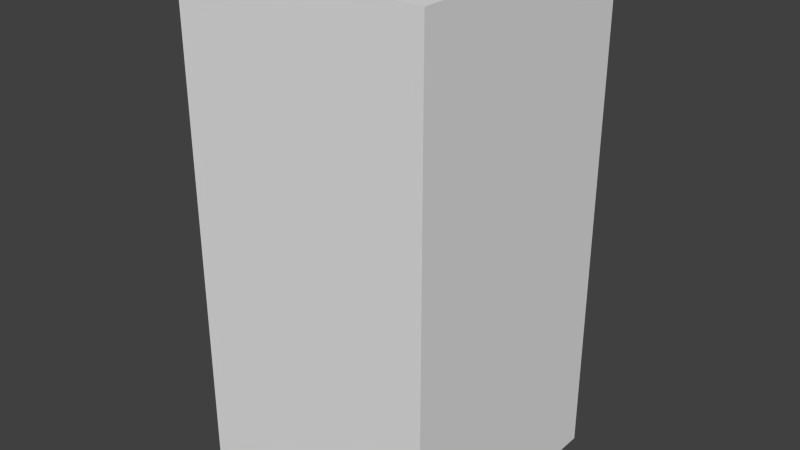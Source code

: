 # Source: yellowStopOne.blend  (saved by Blender 2.68.0; exported with 4.5.12 LTS)
import bpy
from mathutils import Matrix  # noqa: F401  (used for matrix-valued properties, if any)

bpy.ops.wm.read_factory_settings(use_empty=True)
scene = bpy.context.scene
scene.name = 'Scene'

# ---- collections
col_collection_1 = bpy.data.collections.new('Collection 1'); scene.collection.children.link(col_collection_1)

# ---- world
world_world = bpy.data.worlds.new('World'); scene.world = world_world
world_world.color = (0.05088, 0.05088, 0.05088)
world_world.use_sun_shadow = False
world_world.sun_shadow_jitter_overblur = 0.0
world_world.cycles.sampling_method = 'MANUAL'
world_world.cycles.sample_map_resolution = 256

# ---- meshes
me_yellowstopone = bpy.data.meshes.new('yellowStopOne')
me_yellowstopone.from_pydata([(-0.5, -0.5, -1.0), (-0.5, 0.5, -1.0), (0.5, 0.5, -1.0), (0.5, -0.5, -1.0), (-0.5, -0.5, 1.0), (-0.5, 0.5, 1.0), (0.5, 0.5, 1.0), (0.5, -0.5, 1.0)], [], [(4, 5, 1, 0), (5, 6, 2, 1), (6, 7, 3, 2), (7, 4, 0, 3), (0, 1, 2, 3), (7, 6, 5, 4)])
me_yellowstopone.use_remesh_preserve_volume = False
me_yellowstopone.use_remesh_preserve_attributes = False
me_yellowstopone.use_mirror_vertex_groups = False
me_yellowstopone.update()

# ---- objects
ob_yellowstopone = bpy.data.objects.new('yellowStopOne', me_yellowstopone)

# ---- transforms, parenting, visibility, modifiers, constraints
ob_yellowstopone.location = (0.0, 0.0, 0.0)
ob_yellowstopone.lineart.crease_threshold = 0.0

# ---- collection membership
col_collection_1.objects.link(ob_yellowstopone)

# ---- scene / render settings (as saved in the file)
scene.frame_start = 1; scene.frame_end = 250; scene.frame_set(1)
scene.render.engine = 'BLENDER_EEVEE_NEXT'
scene.render.image_settings.color_mode = 'RGB'
scene.render.image_settings.compression = 90
scene.render.resolution_percentage = 50
scene.render.dither_intensity = 0.0
scene.cycles.use_denoising = False
scene.cycles.samples = 10
scene.cycles.sampling_pattern = 'TABULATED_SOBOL'
scene.cycles.light_sampling_threshold = 0.0
scene.cycles.use_adaptive_sampling = False
scene.cycles.use_light_tree = False
scene.cycles.blur_glossy = 0.0
scene.cycles.volume_bounces = 1
scene.cycles.pixel_filter_type = 'GAUSSIAN'
scene.cycles.sample_clamp_indirect = 0.0
scene.view_settings.view_transform = 'Standard'
bpy.context.view_layer.update()

# ---- added for rendering (the .blend has no active camera and no usable light): camera, sun
cam_auto = bpy.data.cameras.new('AutoCamera')
cam_auto.lens = 50.0
cam_auto.sensor_width = 36.0
cam_auto.clip_end = 1000.0
ob_auto_camera = bpy.data.objects.new('AutoCamera', cam_auto)
scene.collection.objects.link(ob_auto_camera)
ob_auto_camera.location = (2.26633, -2.71959, 1.81306)
ob_auto_camera.rotation_euler = (1.09748, -7.21219e-08, 0.694738)
scene.camera = ob_auto_camera
light_auto_sun = bpy.data.lights.new('AutoSun', 'SUN')
light_auto_sun.energy = 3.0
light_auto_sun.angle = 0.0523599
ob_auto_sun = bpy.data.objects.new('AutoSun', light_auto_sun)
scene.collection.objects.link(ob_auto_sun)
ob_auto_sun.rotation_euler = (0.872665, 0.174533, 0.523599)
bpy.context.view_layer.update()
